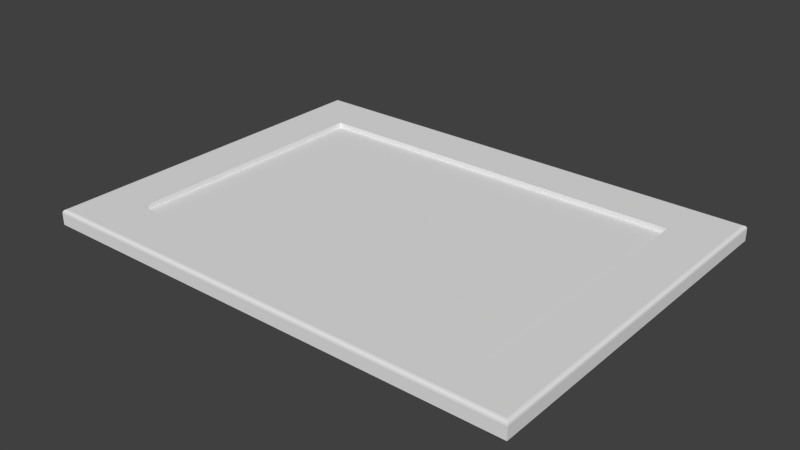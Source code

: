 # Source: Framed_Door.blend  (saved by Blender 2.76.0; exported with 4.5.12 LTS)
import bpy
from mathutils import Matrix  # noqa: F401  (used for matrix-valued properties, if any)

bpy.ops.wm.read_factory_settings(use_empty=True)
scene = bpy.context.scene
scene.name = 'Scene'

# ---- collections
col_collection_1 = bpy.data.collections.new('Collection 1'); scene.collection.children.link(col_collection_1)

# ---- world
world_world = bpy.data.worlds.new('World'); scene.world = world_world
world_world.color = (0.05088, 0.05088, 0.05088)
world_world.use_sun_shadow = False
world_world.sun_shadow_jitter_overblur = 0.0
world_world.cycles.sampling_method = 'MANUAL'
world_world.cycles.sample_map_resolution = 256

# ---- meshes
me_base_point = bpy.data.meshes.new('Base Point')
me_base_point.from_pydata([(0.0, 0.0, 0.0)], [], [])
me_base_point.use_remesh_preserve_volume = False
me_base_point.use_remesh_preserve_attributes = False
me_base_point.use_mirror_vertex_groups = False
me_base_point.update()
me_cage = bpy.data.meshes.new('CAGE')
me_cage.from_pydata([(0.0, 0.0, 0.0), (0.0, 0.4572, 0.0), (0.6096, 0.4572, 0.0), (0.6096, 0.0, 0.0), (0.0, 0.0, 0.01905), (0.0, 0.4572, 0.01905), (0.6096, 0.4572, 0.01905), (0.6096, 0.0, 0.01905)], [], [(0, 1, 2, 3), (4, 7, 6, 5), (0, 4, 5, 1), (1, 5, 6, 2), (2, 6, 7, 3), (4, 0, 3, 7)])
me_cage.use_remesh_preserve_volume = False
me_cage.use_remesh_preserve_attributes = False
me_cage.use_mirror_vertex_groups = False
me_cage.update()
me_slab_door = bpy.data.meshes.new('Slab Door')
me_slab_door.from_pydata([(0.0, 0.0, 0.0), (0.0, 18.0, 0.0), (24.0, 18.0, 0.0), (24.0, 0.0, 0.0), (0.1633, 0.1633, 0.75), (0.0, 0.0, 0.5867), (0.08166, 0.08166, 0.7281), (0.02188, 0.02188, 0.6683), (0.0, 18.0, 0.5867), (0.1633, 17.84, 0.75), (0.02188, 17.98, 0.6683), (0.08166, 17.92, 0.7281), (23.84, 17.84, 0.75), (24.0, 18.0, 0.5867), (23.92, 17.92, 0.7281), (23.98, 17.98, 0.6683), (23.84, 0.1633, 0.75), (24.0, 0.0, 0.5867), (23.92, 0.08166, 0.7281), (23.98, 0.02188, 0.6683), (0.0, 15.5, 0.0), (24.0, 15.5, 0.0), (0.0, 15.5, 0.5867), (0.02188, 15.5, 0.6683), (0.08166, 15.5, 0.7281), (0.1633, 15.5, 0.75), (24.0, 15.5, 0.5867), (23.98, 15.5, 0.6683), (23.92, 15.5, 0.7281), (23.84, 15.5, 0.75), (2.5, 15.5, 0.0), (2.5, 15.5, 0.75), (21.5, 15.5, 0.0), (21.5, 15.5, 0.75), (24.0, 2.5, 0.0), (0.0, 2.5, 0.5867), (23.98, 2.5, 0.6683), (23.92, 2.5, 0.7281), (23.84, 2.5, 0.75), (2.5, 2.5, 0.0), (21.5, 2.5, 0.0), (0.0, 2.5, 0.0), (0.02188, 2.5, 0.6683), (0.08166, 2.5, 0.7281), (0.1633, 2.5, 0.75), (24.0, 2.5, 0.5867), (2.5, 2.5, 0.75), (21.5, 2.5, 0.75), (2.5, 15.5, 0.5), (21.5, 15.5, 0.5), (2.5, 2.5, 0.5), (21.5, 2.5, 0.5)], [], [(8, 13, 2, 1), (34, 45, 17, 3), (13, 8, 10, 15), (35, 5, 7, 42), (42, 7, 6, 43), (43, 6, 4, 44), (26, 13, 15, 27), (27, 15, 14, 28), (28, 14, 12, 29), (20, 22, 8, 1), (31, 33, 29, 12, 9, 25), (5, 17, 19, 7), (7, 19, 18, 6), (6, 18, 16, 4), (4, 16, 38, 47, 46, 44), (15, 10, 11, 14), (14, 11, 9, 12), (1, 2, 21, 32, 30, 20), (40, 32, 21, 34), (47, 38, 29, 33), (2, 13, 26, 21), (8, 22, 23, 10), (10, 23, 24, 11), (11, 24, 25, 9), (45, 26, 27, 36), (36, 27, 28, 37), (37, 28, 29, 38), (41, 35, 22, 20), (41, 20, 30, 39), (44, 46, 31, 25), (32, 40, 39, 30), (33, 31, 48, 49), (21, 26, 45, 34), (22, 35, 42, 23), (23, 42, 43, 24), (24, 43, 44, 25), (39, 40, 34, 3, 0, 41), (17, 45, 36, 19), (19, 36, 37, 18), (18, 37, 38, 16), (0, 5, 35, 41), (0, 3, 17, 5), (50, 51, 49, 48), (47, 33, 49, 51), (46, 47, 51, 50), (31, 46, 50, 48)])
_uv = me_slab_door.uv_layers.new(name='UVMap')
_uv.uv.foreach_set('vector', [0.8156, 0.02548, 0.0007781, 0.02548, 0.0007781, 0.005635, 0.8156, 0.005634, 0.3675, 0.253, 0.3829, 0.253, 0.3829, 0.3189, 0.3675, 0.3189, 0.9781, 0.0, 0.9781, 0.6319, 0.9759, 0.6313, 0.9759, 0.000576, 0.412, 0.3441, 0.412, 0.2783, 0.4142, 0.2788, 0.4142, 0.3441, 0.4142, 0.3441, 0.4142, 0.2788, 0.416, 0.2804, 0.416, 0.3441, 0.3423, 0.1295, 0.3423, 0.06582, 0.3444, 0.06797, 0.3444, 0.1295, 0.4081, 0.3634, 0.3423, 0.3634, 0.3428, 0.3612, 0.4081, 0.3612, 0.4081, 0.3612, 0.3428, 0.3612, 0.3444, 0.3594, 0.4081, 0.3594, 0.9699, 0.4366, 0.9699, 0.5002, 0.9677, 0.4981, 0.9677, 0.4366, 0.3423, 0.2936, 0.3576, 0.2936, 0.3576, 0.3594, 0.3423, 0.3594, 0.4059, 0.4366, 0.9062, 0.4366, 0.9677, 0.4366, 0.9677, 0.4981, 0.3444, 0.4981, 0.3444, 0.4366, 0.3423, 0.2744, 0.9742, 0.2744, 0.9736, 0.2766, 0.3428, 0.2766, 0.3428, 0.2766, 0.9736, 0.2766, 0.972, 0.2783, 0.3444, 0.2783, 0.3423, 0.06582, 0.9699, 0.06582, 0.9677, 0.06797, 0.3444, 0.06797, 0.3444, 0.06797, 0.9677, 0.06797, 0.9677, 0.1295, 0.9062, 0.1295, 0.4059, 0.1295, 0.3444, 0.1295, 0.9759, 0.000576, 0.9759, 0.6313, 0.9742, 0.6297, 0.9742, 0.00215, 0.9699, 0.5002, 0.3423, 0.5002, 0.3444, 0.4981, 0.9677, 0.4981, 0.8398, 0.7515, 0.2079, 0.7515, 0.2079, 0.6857, 0.2737, 0.6857, 0.774, 0.6857, 0.8398, 0.6857, 0.6845, 0.1953, 0.3423, 0.1953, 0.3423, 0.1295, 0.6845, 0.1295, 0.6845, 0.1953, 0.6845, 0.2568, 0.3423, 0.2568, 0.3423, 0.1953, 0.3982, 0.3189, 0.4136, 0.3189, 0.4136, 0.3847, 0.3982, 0.3847, 0.416, 0.3441, 0.416, 0.2783, 0.4182, 0.2783, 0.4182, 0.3435, 0.4182, 0.3435, 0.4182, 0.2783, 0.4199, 0.2783, 0.4199, 0.3419, 0.3423, 0.5002, 0.3423, 0.4366, 0.3444, 0.4366, 0.3444, 0.4981, 0.8127, 0.6657, 0.4704, 0.6657, 0.4704, 0.6635, 0.8127, 0.6635, 0.8127, 0.6635, 0.4704, 0.6635, 0.4704, 0.6617, 0.8127, 0.6617, 0.6845, 0.259, 0.3423, 0.259, 0.3423, 0.2568, 0.6845, 0.2568, 0.4897, 0.681, 0.4897, 0.6657, 0.832, 0.6657, 0.832, 0.681, 0.4278, 0.6385, 0.7701, 0.6385, 0.7701, 0.7043, 0.4278, 0.7043, 0.3423, 0.4344, 0.3423, 0.3729, 0.6845, 0.3729, 0.6845, 0.4344, 0.1569, 0.35, 0.1569, 0.00776, 0.4393, 0.00776, 0.4393, 0.35, 0.8425, 0.3729, 0.3423, 0.3729, 0.3423, 0.3663, 0.8425, 0.3663, 0.4704, 0.681, 0.4704, 0.6657, 0.8127, 0.6657, 0.8127, 0.681, 0.832, 0.6657, 0.4897, 0.6657, 0.4897, 0.6635, 0.832, 0.6635, 0.832, 0.6635, 0.4897, 0.6635, 0.4897, 0.6617, 0.832, 0.6617, 0.6845, 0.4366, 0.3423, 0.4366, 0.3423, 0.4344, 0.6845, 0.4344, 0.9083, 0.06582, 0.4081, 0.06582, 0.3423, 0.06582, 0.3423, 5.524e-08, 0.9742, 0.0, 0.9742, 0.06582, 0.4081, 0.3441, 0.4081, 0.2783, 0.4103, 0.2783, 0.4103, 0.3435, 0.4103, 0.3435, 0.4103, 0.2783, 0.412, 0.2783, 0.412, 0.3419, 0.9699, 0.06582, 0.9699, 0.1295, 0.9677, 0.1295, 0.9677, 0.06797, 0.3576, 0.2936, 0.373, 0.2936, 0.373, 0.3594, 0.3576, 0.3594, 0.3423, 0.259, 0.9742, 0.259, 0.9742, 0.2744, 0.3423, 0.2744, 0.187, 0.002684, 0.4921, 0.002684, 0.4921, 0.3409, 0.187, 0.3409, 0.5091, 0.6681, 0.8514, 0.6681, 0.8514, 0.6746, 0.5091, 0.6746, 0.5067, 0.1326, 0.006471, 0.1326, 0.006471, 0.1261, 0.5067, 0.1261, 0.5026, 0.6681, 0.8449, 0.6681, 0.8449, 0.6746, 0.5026, 0.6746])
me_slab_door.materials.append(None)
me_slab_door.use_remesh_preserve_volume = False
me_slab_door.use_remesh_preserve_attributes = False
me_slab_door.use_mirror_vertex_groups = False
me_slab_door.update()

# ---- objects
ob_bpassembly_framed_door = bpy.data.objects.new('BPASSEMBLY.Framed Door', me_base_point)
ob_vpdimz_framed_door = bpy.data.objects.new('VPDIMZ.Framed Door', None)
ob_vpdimy_framed_door = bpy.data.objects.new('VPDIMY.Framed Door', None)
ob_empty_framed_door_vpdimy_2 = bpy.data.objects.new('EMPTY.Framed Door.VPDIMY 2', None)
ob_vpdimx_framed_door = bpy.data.objects.new('VPDIMX.Framed Door', None)
ob_cage_framed_door_cage = bpy.data.objects.new('CAGE.Framed Door.CAGE', me_cage)
ob_mesh_framed_door_slab_door = bpy.data.objects.new('MESH.Framed Door.Slab Door', me_slab_door)

# ---- transforms, parenting, visibility, modifiers, constraints
ob_bpassembly_framed_door.location = (0.0, 0.0, 0.0)
ob_bpassembly_framed_door.lineart.crease_threshold = 0.0
ob_vpdimz_framed_door.parent = ob_bpassembly_framed_door
ob_vpdimz_framed_door.location = (0.0, 0.0, 0.01905)
ob_vpdimz_framed_door.lock_location = (True, True, False)
ob_vpdimz_framed_door.empty_display_size = 0.0508
ob_vpdimz_framed_door.empty_image_offset = (0.0, 0.0)
ob_vpdimz_framed_door.lineart.crease_threshold = 0.0
ob_vpdimy_framed_door.parent = ob_bpassembly_framed_door
ob_vpdimy_framed_door.location = (0.0, 0.4572, 0.0)
ob_vpdimy_framed_door.lock_location = (True, False, True)
ob_vpdimy_framed_door.empty_display_size = 0.0508
ob_vpdimy_framed_door.empty_image_offset = (0.0, 0.0)
ob_vpdimy_framed_door.lineart.crease_threshold = 0.0
_c = ob_vpdimy_framed_door.constraints.new('LIMIT_LOCATION'); _c.name = 'Limit Location'
_c.owner_space = 'LOCAL'
_c.use_min_y = True
ob_empty_framed_door_vpdimy_2.parent = ob_bpassembly_framed_door
ob_empty_framed_door_vpdimy_2.location = (0.0, 0.0, 0.0)
ob_empty_framed_door_vpdimy_2.lock_location = (True, False, True)
ob_empty_framed_door_vpdimy_2.empty_display_size = 0.0254
ob_empty_framed_door_vpdimy_2.empty_image_offset = (0.0, 0.0)
ob_empty_framed_door_vpdimy_2.lineart.crease_threshold = 0.0
ob_vpdimx_framed_door.parent = ob_bpassembly_framed_door
ob_vpdimx_framed_door.location = (0.6096, 0.0, 0.0)
ob_vpdimx_framed_door.lock_location = (False, True, True)
ob_vpdimx_framed_door.empty_display_size = 0.0508
ob_vpdimx_framed_door.empty_image_offset = (0.0, 0.0)
ob_vpdimx_framed_door.lineart.crease_threshold = 0.0
ob_cage_framed_door_cage.parent = ob_bpassembly_framed_door
ob_cage_framed_door_cage.location = (0.0, 0.0, 0.0)
ob_cage_framed_door_cage.lock_location = (True, True, True)
ob_cage_framed_door_cage.lock_rotation = (True, True, True)
ob_cage_framed_door_cage.visible_camera = False
ob_cage_framed_door_cage.visible_diffuse = False
ob_cage_framed_door_cage.visible_glossy = False
ob_cage_framed_door_cage.visible_transmission = False
ob_cage_framed_door_cage.visible_shadow = False
ob_cage_framed_door_cage.display_type = 'WIRE'
ob_cage_framed_door_cage.lineart.crease_threshold = 0.0
_vg = ob_cage_framed_door_cage.vertex_groups.new(name='X Dimension')
_vg = ob_cage_framed_door_cage.vertex_groups.new(name='Y Dimension')
_vg = ob_cage_framed_door_cage.vertex_groups.new(name='Z Dimension')
_vg = ob_cage_framed_door_cage.vertex_groups.new(name='VPDIMY 2')
_m = ob_cage_framed_door_cage.modifiers.new('Hook-VPDIMX', 'HOOK')
_m.falloff_type = 'INVERSE_SQUARE'
_m.center = (0.6096, 0.2286, 0.009525)
_m.matrix_inverse = ((1.0, 0.0, 0.0, -0.6096), (0.0, 1.0, 0.0, 0.0), (0.0, 0.0, 1.0, 0.0), (0.0, 0.0, 0.0, 1.0))
_m.object = ob_vpdimx_framed_door
_m = ob_cage_framed_door_cage.modifiers.new('Hook-VPDIMY', 'HOOK')
_m.falloff_type = 'INVERSE_SQUARE'
_m.center = (0.3048, 0.4572, 0.009525)
_m.matrix_inverse = ((1.0, 0.0, 0.0, 0.0), (0.0, 1.0, 0.0, -0.4572), (0.0, 0.0, 1.0, 0.0), (0.0, 0.0, 0.0, 1.0))
_m.object = ob_vpdimy_framed_door
_m = ob_cage_framed_door_cage.modifiers.new('Hook-VPDIMZ', 'HOOK')
_m.falloff_type = 'INVERSE_SQUARE'
_m.center = (0.3048, 0.2286, 0.01905)
_m.matrix_inverse = ((1.0, 0.0, 0.0, 0.0), (0.0, 1.0, 0.0, 0.0), (0.0, 0.0, 1.0, -0.01905), (0.0, 0.0, 0.0, 1.0))
_m.object = ob_vpdimz_framed_door
ob_mesh_framed_door_slab_door.parent = ob_bpassembly_framed_door
ob_mesh_framed_door_slab_door.location = (0.0, 0.0, 0.0)
ob_mesh_framed_door_slab_door.scale = (0.0254, 0.0254, 0.0254)
ob_mesh_framed_door_slab_door.lock_location = (True, True, True)
ob_mesh_framed_door_slab_door.lock_rotation = (True, True, True)
ob_mesh_framed_door_slab_door.lock_scale = (True, True, True)
ob_mesh_framed_door_slab_door.lineart.crease_threshold = 0.0
_vg = ob_mesh_framed_door_slab_door.vertex_groups.new(name='X Dimension')
_vg = ob_mesh_framed_door_slab_door.vertex_groups.new(name='Y Dimension')
_vg = ob_mesh_framed_door_slab_door.vertex_groups.new(name='Z Dimension')
_vg = ob_mesh_framed_door_slab_door.vertex_groups.new(name='VPDIMY 2')
_m = ob_mesh_framed_door_slab_door.modifiers.new('Hook-VPDIMX', 'HOOK')
_m.falloff_type = 'INVERSE_SQUARE'
_m.center = (23.38, 9.0, 0.5166)
_m.matrix_inverse = ((0.0254, 0.0, 0.0, -0.6096), (0.0, 0.0254, 0.0, 0.0), (0.0, 0.0, 0.0254, 0.0), (0.0, 0.0, 0.0, 1.0))
_m.object = ob_vpdimx_framed_door
_m = ob_mesh_framed_door_slab_door.modifiers.new('Hook-VPDIMY', 'HOOK')
_m.falloff_type = 'INVERSE_SQUARE'
_m.center = (12.0, 16.44, 0.5166)
_m.matrix_inverse = ((0.0254, 0.0, 0.0, 0.0), (0.0, 0.0254, 0.0, -0.4572), (0.0, 0.0, 0.0254, 0.0), (0.0, 0.0, 0.0, 1.0))
_m.object = ob_vpdimy_framed_door
_m = ob_mesh_framed_door_slab_door.modifiers.new('Hook-VPDIMZ', 'HOOK')
_m.falloff_type = 'INVERSE_SQUARE'
_m.center = (12.0, 9.0, 0.6716)
_m.matrix_inverse = ((0.0254, 0.0, 0.0, 0.0), (0.0, 0.0254, 0.0, 0.0), (0.0, 0.0, 0.0254, -0.01905), (0.0, 0.0, 0.0, 1.0))
_m.object = ob_vpdimz_framed_door
_m = ob_mesh_framed_door_slab_door.modifiers.new('Hook-Empty', 'HOOK')
_m.falloff_type = 'INVERSE_SQUARE'
_m.center = (12.0, 1.559, 0.5166)
_m.matrix_inverse = ((0.0254, 0.0, 0.0, 0.0), (0.0, 0.0254, 0.0, 0.0), (0.0, 0.0, 0.0254, 0.0), (0.0, 0.0, 0.0, 1.0))
_m.object = ob_empty_framed_door_vpdimy_2

# ---- collection membership
col_collection_1.objects.link(ob_bpassembly_framed_door)
col_collection_1.objects.link(ob_vpdimz_framed_door)
col_collection_1.objects.link(ob_vpdimy_framed_door)
col_collection_1.objects.link(ob_empty_framed_door_vpdimy_2)
col_collection_1.objects.link(ob_vpdimx_framed_door)
col_collection_1.objects.link(ob_cage_framed_door_cage)
col_collection_1.objects.link(ob_mesh_framed_door_slab_door)

# ---- scene / render settings (as saved in the file)
scene.frame_start = 1; scene.frame_end = 250; scene.frame_set(1)
scene.render.engine = 'CYCLES'
scene.render.resolution_percentage = 50
scene.render.dither_intensity = 0.0
scene.cycles.use_denoising = False
scene.cycles.samples = 10
scene.cycles.sampling_pattern = 'TABULATED_SOBOL'
scene.cycles.light_sampling_threshold = 0.0
scene.cycles.use_adaptive_sampling = False
scene.cycles.use_light_tree = False
scene.cycles.blur_glossy = 0.0
scene.cycles.pixel_filter_type = 'GAUSSIAN'
scene.cycles.sample_clamp_indirect = 0.0
scene.view_settings.view_transform = 'Standard'
bpy.context.view_layer.update()

# ---- added for rendering (the .blend has no active camera and no usable light): camera, sun
cam_auto = bpy.data.cameras.new('AutoCamera')
cam_auto.lens = 50.0
cam_auto.sensor_width = 36.0
cam_auto.clip_end = 1000.0
ob_auto_camera = bpy.data.objects.new('AutoCamera', cam_auto)
scene.collection.objects.link(ob_auto_camera)
ob_auto_camera.location = (1.01004, -0.61769, 0.573718)
ob_auto_camera.rotation_euler = (1.09748, -7.21219e-08, 0.694738)
scene.camera = ob_auto_camera
light_auto_sun = bpy.data.lights.new('AutoSun', 'SUN')
light_auto_sun.energy = 3.0
light_auto_sun.angle = 0.0523599
ob_auto_sun = bpy.data.objects.new('AutoSun', light_auto_sun)
scene.collection.objects.link(ob_auto_sun)
ob_auto_sun.rotation_euler = (0.872665, 0.174533, 0.523599)
bpy.context.view_layer.update()
